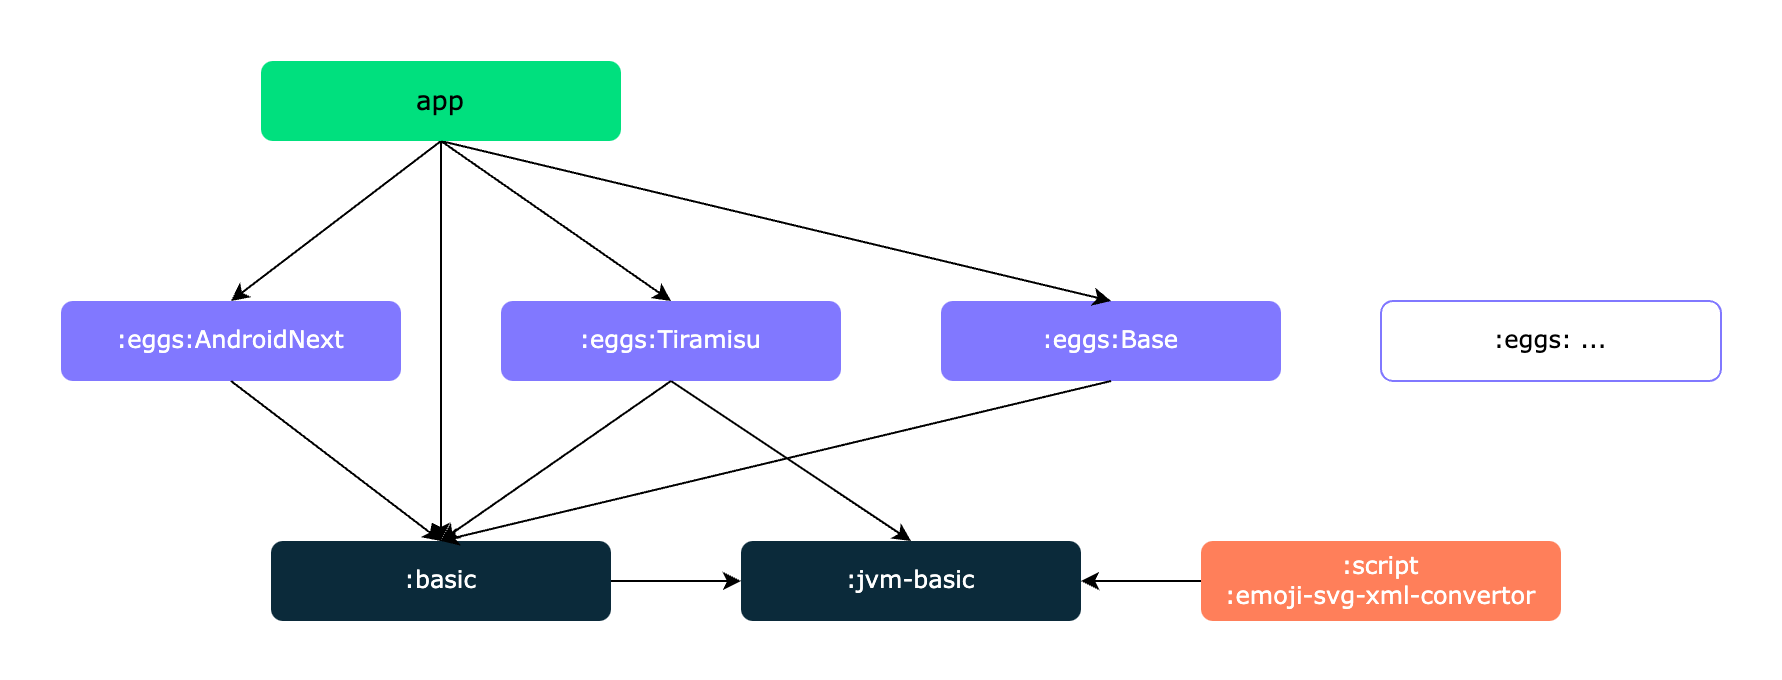

The diagram above was exported from draw.io. Its source (the exported page's mxGraphModel, read from the mxfile embedded in the PNG):
<mxGraphModel dx="824" dy="625" grid="1" gridSize="10" guides="1" tooltips="1" connect="1" arrows="1" fold="1" page="1" pageScale="1" pageWidth="827" pageHeight="1169" math="0" shadow="0">
  <root>
    <mxCell id="0" />
    <mxCell id="1" parent="0" />
    <mxCell id="VKSiBEExdgszEIhatQaV-2" value="&lt;font style=&quot;font-size: 12px;&quot; color=&quot;#ffffff&quot; face=&quot;Verdana&quot;&gt;:basic&lt;/font&gt;" style="rounded=1;whiteSpace=wrap;html=1;fillColor=#0B2A3A;strokeColor=none;" vertex="1" parent="1">
      <mxGeometry x="315" y="400" width="170" height="40" as="geometry" />
    </mxCell>
    <mxCell id="VKSiBEExdgszEIhatQaV-10" style="rounded=0;orthogonalLoop=1;jettySize=auto;html=1;exitX=0.5;exitY=1;exitDx=0;exitDy=0;entryX=0.5;entryY=0;entryDx=0;entryDy=0;endArrow=classic;endFill=1;" edge="1" parent="1" source="VKSiBEExdgszEIhatQaV-1" target="VKSiBEExdgszEIhatQaV-7">
      <mxGeometry relative="1" as="geometry" />
    </mxCell>
    <mxCell id="VKSiBEExdgszEIhatQaV-13" value="&lt;font face=&quot;Verdana&quot; color=&quot;#ffffff&quot;&gt;:eggs:Tiramisu&lt;/font&gt;" style="rounded=1;whiteSpace=wrap;html=1;fillColor=#8178FF;strokeColor=none;" vertex="1" parent="1">
      <mxGeometry x="430" y="280" width="170" height="40" as="geometry" />
    </mxCell>
    <mxCell id="VKSiBEExdgszEIhatQaV-4" value="&lt;font style=&quot;font-size: 12px;&quot; face=&quot;Verdana&quot; color=&quot;#ffffff&quot;&gt;:eggs:Base&lt;/font&gt;" style="rounded=1;whiteSpace=wrap;html=1;fillColor=#8178FF;strokeColor=none;" vertex="1" parent="1">
      <mxGeometry x="650" y="280" width="170" height="40" as="geometry" />
    </mxCell>
    <mxCell id="VKSiBEExdgszEIhatQaV-5" style="rounded=0;orthogonalLoop=1;jettySize=auto;html=1;entryX=0.5;entryY=0;entryDx=0;entryDy=0;exitX=0.5;exitY=1;exitDx=0;exitDy=0;endArrow=classic;endFill=1;" edge="1" parent="1" source="VKSiBEExdgszEIhatQaV-1" target="VKSiBEExdgszEIhatQaV-4">
      <mxGeometry relative="1" as="geometry" />
    </mxCell>
    <mxCell id="VKSiBEExdgszEIhatQaV-25" style="rounded=0;orthogonalLoop=1;jettySize=auto;html=1;exitX=1;exitY=0.5;exitDx=0;exitDy=0;entryX=0;entryY=0.5;entryDx=0;entryDy=0;endArrow=classic;endFill=1;" edge="1" parent="1" source="VKSiBEExdgszEIhatQaV-2" target="VKSiBEExdgszEIhatQaV-16">
      <mxGeometry relative="1" as="geometry" />
    </mxCell>
    <mxCell id="VKSiBEExdgszEIhatQaV-3" style="rounded=0;orthogonalLoop=1;jettySize=auto;html=1;exitX=0.5;exitY=1;exitDx=0;exitDy=0;entryX=0.5;entryY=0;entryDx=0;entryDy=0;jumpStyle=none;endArrow=classic;endFill=1;" edge="1" parent="1" source="VKSiBEExdgszEIhatQaV-1" target="VKSiBEExdgszEIhatQaV-2">
      <mxGeometry relative="1" as="geometry" />
    </mxCell>
    <mxCell id="VKSiBEExdgszEIhatQaV-1" value="&lt;font style=&quot;font-size: 13px;&quot; face=&quot;Verdana&quot;&gt;app&lt;/font&gt;" style="rounded=1;whiteSpace=wrap;html=1;fillColor=#00E07E;strokeColor=none;" vertex="1" parent="1">
      <mxGeometry x="310" y="160" width="180" height="40" as="geometry" />
    </mxCell>
    <mxCell id="VKSiBEExdgszEIhatQaV-15" style="rounded=0;orthogonalLoop=1;jettySize=auto;html=1;exitX=0.5;exitY=1;exitDx=0;exitDy=0;entryX=0.5;entryY=0;entryDx=0;entryDy=0;endArrow=classic;endFill=1;" edge="1" parent="1" source="VKSiBEExdgszEIhatQaV-1" target="VKSiBEExdgszEIhatQaV-13">
      <mxGeometry relative="1" as="geometry" />
    </mxCell>
    <mxCell id="VKSiBEExdgszEIhatQaV-7" value="&lt;font style=&quot;font-size: 12px;&quot;&gt;&lt;font style=&quot;font-size: 12px;&quot; face=&quot;Verdana&quot; color=&quot;#ffffff&quot;&gt;:eggs:&lt;/font&gt;&lt;font style=&quot;font-size: 12px;&quot; face=&quot;Verdana&quot; color=&quot;#ffffff&quot;&gt;AndroidNext&lt;/font&gt;&lt;/font&gt;" style="rounded=1;whiteSpace=wrap;html=1;fillColor=#8178FF;strokeColor=none;" vertex="1" parent="1">
      <mxGeometry x="210" y="280" width="170" height="40" as="geometry" />
    </mxCell>
    <mxCell id="VKSiBEExdgszEIhatQaV-6" style="rounded=0;orthogonalLoop=1;jettySize=auto;html=1;exitX=0.5;exitY=1;exitDx=0;exitDy=0;entryX=0.5;entryY=0;entryDx=0;entryDy=0;endArrow=classic;endFill=1;" edge="1" parent="1" source="VKSiBEExdgszEIhatQaV-4" target="VKSiBEExdgszEIhatQaV-2">
      <mxGeometry relative="1" as="geometry" />
    </mxCell>
    <mxCell id="VKSiBEExdgszEIhatQaV-8" style="rounded=0;orthogonalLoop=1;jettySize=auto;html=1;exitX=0.5;exitY=1;exitDx=0;exitDy=0;entryX=0.5;entryY=0;entryDx=0;entryDy=0;endArrow=classic;endFill=1;" edge="1" parent="1" source="VKSiBEExdgszEIhatQaV-7" target="VKSiBEExdgszEIhatQaV-2">
      <mxGeometry relative="1" as="geometry" />
    </mxCell>
    <mxCell id="VKSiBEExdgszEIhatQaV-14" style="rounded=0;orthogonalLoop=1;jettySize=auto;html=1;exitX=0.5;exitY=1;exitDx=0;exitDy=0;entryX=0.5;entryY=0;entryDx=0;entryDy=0;endArrow=classic;endFill=1;" edge="1" parent="1" source="VKSiBEExdgszEIhatQaV-13" target="VKSiBEExdgszEIhatQaV-2">
      <mxGeometry relative="1" as="geometry" />
    </mxCell>
    <mxCell id="VKSiBEExdgszEIhatQaV-31" style="rounded=0;orthogonalLoop=1;jettySize=auto;html=1;exitX=0.5;exitY=1;exitDx=0;exitDy=0;entryX=0.5;entryY=0;entryDx=0;entryDy=0;" edge="1" parent="1" source="VKSiBEExdgszEIhatQaV-13" target="VKSiBEExdgszEIhatQaV-16">
      <mxGeometry relative="1" as="geometry" />
    </mxCell>
    <mxCell id="VKSiBEExdgszEIhatQaV-16" value="&lt;font style=&quot;font-size: 12px;&quot; face=&quot;Verdana&quot; color=&quot;#ffffff&quot;&gt;:jvm-basic&lt;/font&gt;" style="rounded=1;whiteSpace=wrap;html=1;fillColor=#0B2A3A;strokeColor=none;" vertex="1" parent="1">
      <mxGeometry x="550" y="400" width="170" height="40" as="geometry" />
    </mxCell>
    <mxCell id="VKSiBEExdgszEIhatQaV-20" value="&lt;font face=&quot;Verdana&quot;&gt;:eggs: ...&lt;/font&gt;" style="rounded=1;whiteSpace=wrap;html=1;fillColor=default;strokeColor=#8178FF;" vertex="1" parent="1">
      <mxGeometry x="870" y="280" width="170" height="40" as="geometry" />
    </mxCell>
    <mxCell id="VKSiBEExdgszEIhatQaV-30" style="rounded=0;orthogonalLoop=1;jettySize=auto;html=1;exitX=0;exitY=0.5;exitDx=0;exitDy=0;entryX=1;entryY=0.5;entryDx=0;entryDy=0;" edge="1" parent="1" source="VKSiBEExdgszEIhatQaV-22" target="VKSiBEExdgszEIhatQaV-16">
      <mxGeometry relative="1" as="geometry" />
    </mxCell>
    <mxCell id="VKSiBEExdgszEIhatQaV-22" value="&lt;font style=&quot;font-size: 12px;&quot; face=&quot;Verdana&quot; color=&quot;#ffffff&quot;&gt;:script&lt;br&gt;:emoji-svg-xml-convertor&lt;/font&gt;" style="rounded=1;whiteSpace=wrap;html=1;fillColor=#FF7F5A;strokeColor=none;" vertex="1" parent="1">
      <mxGeometry x="780" y="400" width="180" height="40" as="geometry" />
    </mxCell>
  </root>
</mxGraphModel>